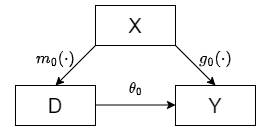

The diagram above was exported from draw.io. Its source (the exported page's mxGraphModel, read from the mxfile embedded in the PNG):
<mxGraphModel dx="995" dy="800" grid="1" gridSize="10" guides="1" tooltips="1" connect="1" arrows="1" fold="1" page="1" pageScale="1" pageWidth="827" pageHeight="1169" math="1" shadow="0">
  <root>
    <mxCell id="0" />
    <mxCell id="1" parent="0" />
    <mxCell id="2" value="&lt;font style=&quot;font-size: 20px;&quot;&gt;D&lt;/font&gt;" style="rounded=0;whiteSpace=wrap;html=1;" parent="1" vertex="1">
      <mxGeometry x="200" y="240" width="80" height="40" as="geometry" />
    </mxCell>
    <mxCell id="3" value="&lt;font style=&quot;font-size: 20px;&quot;&gt;Y&lt;/font&gt;" style="rounded=0;whiteSpace=wrap;html=1;" parent="1" vertex="1">
      <mxGeometry x="360" y="240" width="80" height="40" as="geometry" />
    </mxCell>
    <mxCell id="4" value="&lt;font style=&quot;font-size: 20px;&quot;&gt;X&lt;/font&gt;" style="rounded=0;whiteSpace=wrap;html=1;" parent="1" vertex="1">
      <mxGeometry x="280" y="160" width="80" height="40" as="geometry" />
    </mxCell>
    <mxCell id="6" value="" style="endArrow=classic;html=1;rounded=0;entryX=0.5;entryY=0;entryDx=0;entryDy=0;" parent="1" target="3" edge="1">
      <mxGeometry width="50" height="50" relative="1" as="geometry">
        <mxPoint x="360" y="200" as="sourcePoint" />
        <mxPoint x="400" y="250" as="targetPoint" />
      </mxGeometry>
    </mxCell>
    <mxCell id="8" value="&lt;font style=&quot;font-size: 14px;&quot;&gt;$$g_0(·)$$&lt;/font&gt;" style="text;html=1;align=center;verticalAlign=middle;resizable=0;points=[];autosize=1;strokeColor=none;fillColor=none;" parent="1" vertex="1">
      <mxGeometry x="355" y="198" width="90" height="30" as="geometry" />
    </mxCell>
    <mxCell id="10" value="" style="endArrow=classic;html=1;rounded=0;entryX=0.5;entryY=0;entryDx=0;entryDy=0;" parent="1" target="2" edge="1">
      <mxGeometry width="50" height="50" relative="1" as="geometry">
        <mxPoint x="280" y="200" as="sourcePoint" />
        <mxPoint x="210" y="250" as="targetPoint" />
      </mxGeometry>
    </mxCell>
    <mxCell id="11" value="&lt;font style=&quot;font-size: 14px;&quot;&gt;$$m_0(·)$$&lt;/font&gt;" style="text;html=1;align=center;verticalAlign=middle;resizable=0;points=[];autosize=1;strokeColor=none;fillColor=none;" parent="1" vertex="1">
      <mxGeometry x="190" y="198" width="100" height="30" as="geometry" />
    </mxCell>
    <mxCell id="12" value="" style="endArrow=classic;html=1;rounded=0;" parent="1" edge="1">
      <mxGeometry width="50" height="50" relative="1" as="geometry">
        <mxPoint x="280" y="259.5" as="sourcePoint" />
        <mxPoint x="360" y="259.5" as="targetPoint" />
      </mxGeometry>
    </mxCell>
    <mxCell id="13" value="$$\theta_0$$" style="text;html=1;align=center;verticalAlign=middle;resizable=0;points=[];autosize=1;strokeColor=none;fillColor=none;" parent="1" vertex="1">
      <mxGeometry x="275" y="228" width="90" height="30" as="geometry" />
    </mxCell>
  </root>
</mxGraphModel>